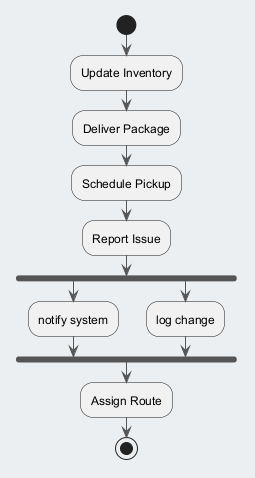

The diagram above was rendered by PlantUML. Its source (embedded in the PNG):
@startuml
skinparam backgroundColor #ECEFF1
skinparam classBackgroundColor #FFFFFF
skinparam classBorderColor #455A64
skinparam ArrowColor #555555
start
:Update Inventory;
:Deliver Package;
:Schedule Pickup;
:Report Issue;
fork
:notify system;
fork again
:log change;
end fork
:Assign Route;
stop
@enduml